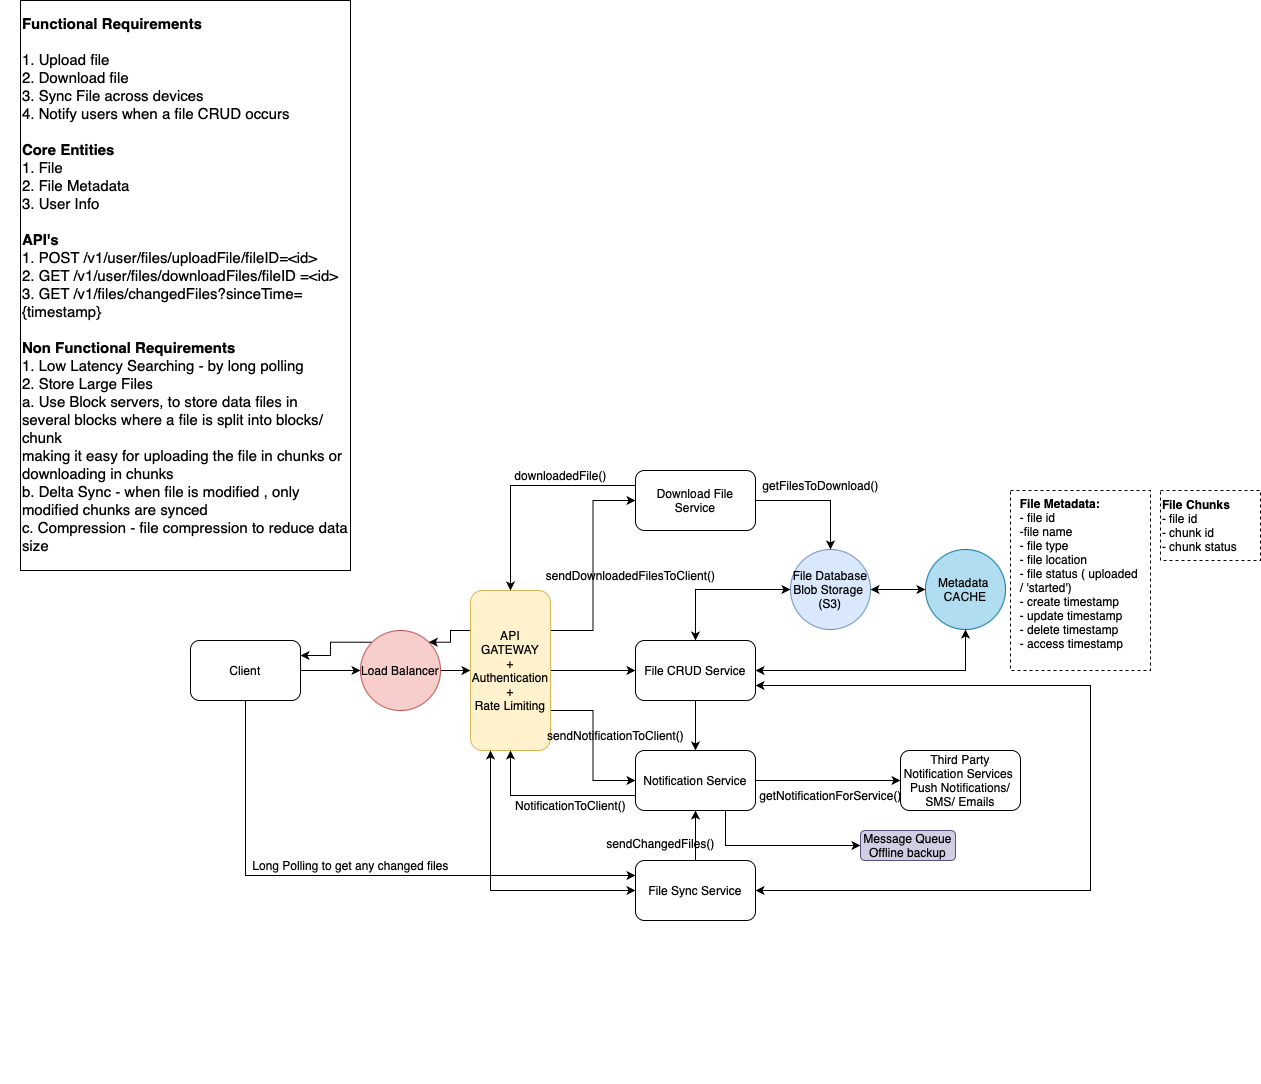

The diagram above was exported from draw.io. Its source (the exported page's mxGraphModel, read from the mxfile embedded in the PNG):
<mxGraphModel dx="2284" dy="1927" grid="1" gridSize="10" guides="1" tooltips="1" connect="1" arrows="1" fold="1" page="1" pageScale="1" pageWidth="850" pageHeight="1100" math="0" shadow="0">
  <root>
    <mxCell id="0" />
    <mxCell id="1" parent="0" />
    <mxCell id="FuV579D2qbbzIhgSdhAl-1" value="&lt;h1 style=&quot;margin-top: 0px;&quot;&gt;&lt;font style=&quot;font-size: 15px;&quot;&gt;Functional Requirements&lt;/font&gt;&lt;/h1&gt;&lt;div&gt;&lt;font style=&quot;font-size: 15px;&quot;&gt;1. Upload file&lt;/font&gt;&lt;/div&gt;&lt;div&gt;&lt;font style=&quot;font-size: 15px;&quot;&gt;2. Download file&lt;/font&gt;&lt;/div&gt;&lt;div&gt;&lt;font style=&quot;font-size: 15px;&quot;&gt;3. Sync File across devices&lt;/font&gt;&lt;/div&gt;&lt;div&gt;&lt;font style=&quot;font-size: 15px;&quot;&gt;4. Notify users when a file CRUD occurs&amp;nbsp;&lt;/font&gt;&lt;/div&gt;&lt;div&gt;&lt;font style=&quot;font-size: 15px;&quot;&gt;&lt;br&gt;&lt;/font&gt;&lt;/div&gt;&lt;div&gt;&lt;span style=&quot;font-size: 15px;&quot;&gt;&lt;b&gt;Core Entities&amp;nbsp;&lt;/b&gt;&lt;/span&gt;&lt;/div&gt;&lt;div&gt;&lt;span style=&quot;font-size: 15px;&quot;&gt;1. File&amp;nbsp;&lt;/span&gt;&lt;/div&gt;&lt;div&gt;&lt;span style=&quot;font-size: 15px;&quot;&gt;2. File Metadata&lt;/span&gt;&lt;/div&gt;&lt;div&gt;&lt;span style=&quot;font-size: 15px;&quot;&gt;3. User Info&amp;nbsp;&lt;/span&gt;&lt;/div&gt;&lt;div&gt;&lt;span style=&quot;font-size: 15px;&quot;&gt;&lt;br&gt;&lt;/span&gt;&lt;/div&gt;&lt;div&gt;&lt;span style=&quot;font-size: 15px;&quot;&gt;&lt;b&gt;API's&lt;/b&gt;&lt;/span&gt;&lt;/div&gt;&lt;div&gt;&lt;span style=&quot;font-size: 15px;&quot;&gt;1.&amp;nbsp;POST /v1/user/files/uploadFile/fileID=&amp;lt;id&amp;gt;&lt;/span&gt;&lt;/div&gt;&lt;div&gt;&lt;span style=&quot;font-size: 15px;&quot;&gt;2. GET /v1/user/files/downloadFiles/fileID =&amp;lt;id&amp;gt;&lt;/span&gt;&lt;/div&gt;&lt;div&gt;&lt;span style=&quot;font-size: 15px;&quot;&gt;3. GET /v1/files/changedFiles?sinceTime={timestamp}&lt;/span&gt;&lt;/div&gt;&lt;div&gt;&lt;span style=&quot;font-size: 15px;&quot;&gt;&lt;br&gt;&lt;/span&gt;&lt;/div&gt;&lt;div&gt;&lt;div&gt;&lt;span style=&quot;font-size: 15px;&quot;&gt;&lt;b&gt;Non&amp;nbsp;Functional Requirements&lt;/b&gt;&lt;/span&gt;&lt;/div&gt;&lt;div&gt;&lt;span style=&quot;font-size: 15px;&quot;&gt;1. Low Latency Searching - by long polling&amp;nbsp;&lt;/span&gt;&lt;/div&gt;&lt;/div&gt;&lt;div&gt;&lt;span style=&quot;font-size: 15px;&quot;&gt;2. Store Large Files&amp;nbsp;&lt;/span&gt;&lt;/div&gt;&lt;div&gt;&lt;span style=&quot;font-size: 15px;&quot;&gt;a. Use Block servers, to store data files in several blocks where a file is split into blocks/ chunk&amp;nbsp;&lt;/span&gt;&lt;/div&gt;&lt;div&gt;&lt;span style=&quot;font-size: 15px;&quot;&gt;making it easy for uploading the file in chunks or downloading in chunks&lt;/span&gt;&lt;/div&gt;&lt;div&gt;&lt;span style=&quot;font-size: 15px;&quot;&gt;b. Delta Sync - when file is modified , only modified chunks are synced&lt;/span&gt;&lt;/div&gt;&lt;div&gt;&lt;span style=&quot;font-size: 15px;&quot;&gt;c. Compression - file compression to reduce data size&lt;/span&gt;&lt;/div&gt;" style="text;html=1;whiteSpace=wrap;overflow=hidden;rounded=0;strokeColor=default;" vertex="1" parent="1">
      <mxGeometry x="-250" y="-150" width="330" height="570" as="geometry" />
    </mxCell>
    <mxCell id="FuV579D2qbbzIhgSdhAl-5" style="edgeStyle=orthogonalEdgeStyle;rounded=0;orthogonalLoop=1;jettySize=auto;html=1;exitX=1;exitY=0.5;exitDx=0;exitDy=0;" edge="1" parent="1" source="FuV579D2qbbzIhgSdhAl-2" target="FuV579D2qbbzIhgSdhAl-4">
      <mxGeometry relative="1" as="geometry" />
    </mxCell>
    <mxCell id="FuV579D2qbbzIhgSdhAl-53" style="edgeStyle=orthogonalEdgeStyle;rounded=0;orthogonalLoop=1;jettySize=auto;html=1;entryX=0;entryY=0.25;entryDx=0;entryDy=0;" edge="1" parent="1" source="FuV579D2qbbzIhgSdhAl-2" target="FuV579D2qbbzIhgSdhAl-44">
      <mxGeometry relative="1" as="geometry">
        <Array as="points">
          <mxPoint x="-25" y="725" />
        </Array>
      </mxGeometry>
    </mxCell>
    <mxCell id="FuV579D2qbbzIhgSdhAl-2" value="Client" style="rounded=1;whiteSpace=wrap;html=1;" vertex="1" parent="1">
      <mxGeometry x="-80" y="490" width="110" height="60" as="geometry" />
    </mxCell>
    <mxCell id="FuV579D2qbbzIhgSdhAl-7" style="edgeStyle=orthogonalEdgeStyle;rounded=0;orthogonalLoop=1;jettySize=auto;html=1;" edge="1" parent="1" source="FuV579D2qbbzIhgSdhAl-4" target="FuV579D2qbbzIhgSdhAl-6">
      <mxGeometry relative="1" as="geometry" />
    </mxCell>
    <mxCell id="FuV579D2qbbzIhgSdhAl-39" style="edgeStyle=orthogonalEdgeStyle;rounded=0;orthogonalLoop=1;jettySize=auto;html=1;exitX=0;exitY=0;exitDx=0;exitDy=0;entryX=1;entryY=0.25;entryDx=0;entryDy=0;" edge="1" parent="1" source="FuV579D2qbbzIhgSdhAl-4" target="FuV579D2qbbzIhgSdhAl-2">
      <mxGeometry relative="1" as="geometry" />
    </mxCell>
    <mxCell id="FuV579D2qbbzIhgSdhAl-4" value="Load Balancer" style="ellipse;whiteSpace=wrap;html=1;aspect=fixed;fillColor=#f8cecc;strokeColor=#b85450;" vertex="1" parent="1">
      <mxGeometry x="90" y="480" width="80" height="80" as="geometry" />
    </mxCell>
    <mxCell id="FuV579D2qbbzIhgSdhAl-11" value="" style="edgeStyle=orthogonalEdgeStyle;rounded=0;orthogonalLoop=1;jettySize=auto;html=1;" edge="1" parent="1" source="FuV579D2qbbzIhgSdhAl-6" target="FuV579D2qbbzIhgSdhAl-10">
      <mxGeometry relative="1" as="geometry" />
    </mxCell>
    <mxCell id="FuV579D2qbbzIhgSdhAl-20" style="edgeStyle=orthogonalEdgeStyle;rounded=0;orthogonalLoop=1;jettySize=auto;html=1;exitX=1;exitY=0.75;exitDx=0;exitDy=0;entryX=0;entryY=0.5;entryDx=0;entryDy=0;" edge="1" parent="1" source="FuV579D2qbbzIhgSdhAl-6" target="FuV579D2qbbzIhgSdhAl-19">
      <mxGeometry relative="1" as="geometry" />
    </mxCell>
    <mxCell id="FuV579D2qbbzIhgSdhAl-34" style="edgeStyle=orthogonalEdgeStyle;rounded=0;orthogonalLoop=1;jettySize=auto;html=1;exitX=1;exitY=0.25;exitDx=0;exitDy=0;entryX=0;entryY=0.5;entryDx=0;entryDy=0;" edge="1" parent="1" source="FuV579D2qbbzIhgSdhAl-6" target="FuV579D2qbbzIhgSdhAl-25">
      <mxGeometry relative="1" as="geometry" />
    </mxCell>
    <mxCell id="FuV579D2qbbzIhgSdhAl-38" style="edgeStyle=orthogonalEdgeStyle;rounded=0;orthogonalLoop=1;jettySize=auto;html=1;exitX=0;exitY=0.25;exitDx=0;exitDy=0;entryX=1;entryY=0;entryDx=0;entryDy=0;" edge="1" parent="1" source="FuV579D2qbbzIhgSdhAl-6" target="FuV579D2qbbzIhgSdhAl-4">
      <mxGeometry relative="1" as="geometry" />
    </mxCell>
    <mxCell id="FuV579D2qbbzIhgSdhAl-6" value="API&lt;div&gt;GATEWAY&lt;/div&gt;&lt;div&gt;+&lt;/div&gt;&lt;div&gt;Authentication&lt;/div&gt;&lt;div&gt;+&lt;/div&gt;&lt;div&gt;Rate Limiting&lt;/div&gt;" style="rounded=1;whiteSpace=wrap;html=1;fillColor=#fff2cc;strokeColor=#d6b656;" vertex="1" parent="1">
      <mxGeometry x="200" y="440" width="80" height="160" as="geometry" />
    </mxCell>
    <mxCell id="FuV579D2qbbzIhgSdhAl-21" style="edgeStyle=orthogonalEdgeStyle;rounded=0;orthogonalLoop=1;jettySize=auto;html=1;entryX=0.5;entryY=0;entryDx=0;entryDy=0;" edge="1" parent="1" source="FuV579D2qbbzIhgSdhAl-10" target="FuV579D2qbbzIhgSdhAl-19">
      <mxGeometry relative="1" as="geometry" />
    </mxCell>
    <mxCell id="FuV579D2qbbzIhgSdhAl-10" value="File CRUD Service" style="whiteSpace=wrap;html=1;rounded=1;" vertex="1" parent="1">
      <mxGeometry x="365" y="490" width="120" height="60" as="geometry" />
    </mxCell>
    <mxCell id="FuV579D2qbbzIhgSdhAl-12" value="File Database&lt;div&gt;Blob Storage&amp;nbsp;&lt;/div&gt;&lt;div&gt;(S3)&lt;/div&gt;" style="ellipse;whiteSpace=wrap;html=1;rounded=1;fillColor=#dae8fc;strokeColor=#6c8ebf;" vertex="1" parent="1">
      <mxGeometry x="520" y="399" width="80" height="80" as="geometry" />
    </mxCell>
    <mxCell id="FuV579D2qbbzIhgSdhAl-14" value="Metadata&amp;nbsp;&lt;div&gt;CACHE&lt;/div&gt;" style="ellipse;whiteSpace=wrap;html=1;rounded=1;fillColor=#b1ddf0;strokeColor=#10739e;" vertex="1" parent="1">
      <mxGeometry x="655" y="399" width="80" height="80" as="geometry" />
    </mxCell>
    <mxCell id="FuV579D2qbbzIhgSdhAl-22" style="edgeStyle=orthogonalEdgeStyle;rounded=0;orthogonalLoop=1;jettySize=auto;html=1;exitX=0;exitY=0.75;exitDx=0;exitDy=0;entryX=0.5;entryY=1;entryDx=0;entryDy=0;" edge="1" parent="1" source="FuV579D2qbbzIhgSdhAl-19" target="FuV579D2qbbzIhgSdhAl-6">
      <mxGeometry relative="1" as="geometry" />
    </mxCell>
    <mxCell id="FuV579D2qbbzIhgSdhAl-24" value="" style="edgeStyle=orthogonalEdgeStyle;rounded=0;orthogonalLoop=1;jettySize=auto;html=1;" edge="1" parent="1" source="FuV579D2qbbzIhgSdhAl-19" target="FuV579D2qbbzIhgSdhAl-23">
      <mxGeometry relative="1" as="geometry" />
    </mxCell>
    <mxCell id="FuV579D2qbbzIhgSdhAl-57" style="edgeStyle=orthogonalEdgeStyle;rounded=0;orthogonalLoop=1;jettySize=auto;html=1;exitX=0.75;exitY=1;exitDx=0;exitDy=0;entryX=0;entryY=0.5;entryDx=0;entryDy=0;" edge="1" parent="1" source="FuV579D2qbbzIhgSdhAl-19" target="FuV579D2qbbzIhgSdhAl-56">
      <mxGeometry relative="1" as="geometry" />
    </mxCell>
    <mxCell id="FuV579D2qbbzIhgSdhAl-19" value="Notification Service" style="rounded=1;whiteSpace=wrap;html=1;" vertex="1" parent="1">
      <mxGeometry x="365" y="600" width="120" height="60" as="geometry" />
    </mxCell>
    <mxCell id="FuV579D2qbbzIhgSdhAl-23" value="Third Party Notification Services&amp;nbsp;&lt;div&gt;Push Notifications/&lt;/div&gt;&lt;div&gt;SMS/ Emails&lt;/div&gt;" style="whiteSpace=wrap;html=1;rounded=1;" vertex="1" parent="1">
      <mxGeometry x="630" y="600" width="120" height="60" as="geometry" />
    </mxCell>
    <mxCell id="FuV579D2qbbzIhgSdhAl-31" style="edgeStyle=orthogonalEdgeStyle;rounded=0;orthogonalLoop=1;jettySize=auto;html=1;exitX=1;exitY=0.5;exitDx=0;exitDy=0;entryX=0.5;entryY=0;entryDx=0;entryDy=0;" edge="1" parent="1" source="FuV579D2qbbzIhgSdhAl-25" target="FuV579D2qbbzIhgSdhAl-12">
      <mxGeometry relative="1" as="geometry" />
    </mxCell>
    <mxCell id="FuV579D2qbbzIhgSdhAl-35" style="edgeStyle=orthogonalEdgeStyle;rounded=0;orthogonalLoop=1;jettySize=auto;html=1;exitX=0;exitY=0.25;exitDx=0;exitDy=0;entryX=0.5;entryY=0;entryDx=0;entryDy=0;" edge="1" parent="1" source="FuV579D2qbbzIhgSdhAl-25" target="FuV579D2qbbzIhgSdhAl-6">
      <mxGeometry relative="1" as="geometry">
        <Array as="points">
          <mxPoint x="240" y="335" />
        </Array>
      </mxGeometry>
    </mxCell>
    <mxCell id="FuV579D2qbbzIhgSdhAl-25" value="Download File Service" style="rounded=1;whiteSpace=wrap;html=1;" vertex="1" parent="1">
      <mxGeometry x="365" y="320" width="120" height="60" as="geometry" />
    </mxCell>
    <mxCell id="FuV579D2qbbzIhgSdhAl-36" value="getFilesToDownload()" style="text;html=1;align=center;verticalAlign=middle;resizable=0;points=[];autosize=1;strokeColor=none;fillColor=none;" vertex="1" parent="1">
      <mxGeometry x="480" y="320" width="140" height="30" as="geometry" />
    </mxCell>
    <mxCell id="FuV579D2qbbzIhgSdhAl-37" value="downloadedFile()" style="text;html=1;align=center;verticalAlign=middle;resizable=0;points=[];autosize=1;strokeColor=none;fillColor=none;" vertex="1" parent="1">
      <mxGeometry x="230" y="310" width="120" height="30" as="geometry" />
    </mxCell>
    <mxCell id="FuV579D2qbbzIhgSdhAl-40" value="NotificationToClient()" style="text;html=1;align=center;verticalAlign=middle;resizable=0;points=[];autosize=1;strokeColor=none;fillColor=none;" vertex="1" parent="1">
      <mxGeometry x="235" y="640" width="130" height="30" as="geometry" />
    </mxCell>
    <mxCell id="FuV579D2qbbzIhgSdhAl-41" value="sendNotificationToClient()" style="text;html=1;align=center;verticalAlign=middle;resizable=0;points=[];autosize=1;strokeColor=none;fillColor=none;" vertex="1" parent="1">
      <mxGeometry x="265" y="570" width="160" height="30" as="geometry" />
    </mxCell>
    <mxCell id="FuV579D2qbbzIhgSdhAl-42" value="sendDownloadedFilesToClient()" style="text;html=1;align=center;verticalAlign=middle;resizable=0;points=[];autosize=1;strokeColor=none;fillColor=none;" vertex="1" parent="1">
      <mxGeometry x="265" y="410" width="190" height="30" as="geometry" />
    </mxCell>
    <mxCell id="FuV579D2qbbzIhgSdhAl-43" value="getNotificationForService()" style="text;html=1;align=center;verticalAlign=middle;resizable=0;points=[];autosize=1;strokeColor=none;fillColor=none;" vertex="1" parent="1">
      <mxGeometry x="475" y="630" width="170" height="30" as="geometry" />
    </mxCell>
    <mxCell id="FuV579D2qbbzIhgSdhAl-58" style="edgeStyle=orthogonalEdgeStyle;rounded=0;orthogonalLoop=1;jettySize=auto;html=1;exitX=0.5;exitY=0;exitDx=0;exitDy=0;entryX=0.5;entryY=1;entryDx=0;entryDy=0;" edge="1" parent="1" source="FuV579D2qbbzIhgSdhAl-44" target="FuV579D2qbbzIhgSdhAl-19">
      <mxGeometry relative="1" as="geometry" />
    </mxCell>
    <mxCell id="FuV579D2qbbzIhgSdhAl-44" value="File Sync Service" style="rounded=1;whiteSpace=wrap;html=1;" vertex="1" parent="1">
      <mxGeometry x="365" y="710" width="120" height="60" as="geometry" />
    </mxCell>
    <mxCell id="FuV579D2qbbzIhgSdhAl-47" value="" style="endArrow=classic;startArrow=classic;html=1;rounded=0;entryX=0;entryY=0.5;entryDx=0;entryDy=0;exitX=0.5;exitY=0;exitDx=0;exitDy=0;" edge="1" parent="1" source="FuV579D2qbbzIhgSdhAl-10" target="FuV579D2qbbzIhgSdhAl-12">
      <mxGeometry width="50" height="50" relative="1" as="geometry">
        <mxPoint x="400" y="620" as="sourcePoint" />
        <mxPoint x="450" y="570" as="targetPoint" />
        <Array as="points">
          <mxPoint x="425" y="439" />
        </Array>
      </mxGeometry>
    </mxCell>
    <mxCell id="FuV579D2qbbzIhgSdhAl-48" value="" style="endArrow=classic;startArrow=classic;html=1;rounded=0;entryX=0.5;entryY=1;entryDx=0;entryDy=0;exitX=1;exitY=0.5;exitDx=0;exitDy=0;" edge="1" parent="1" source="FuV579D2qbbzIhgSdhAl-10" target="FuV579D2qbbzIhgSdhAl-14">
      <mxGeometry width="50" height="50" relative="1" as="geometry">
        <mxPoint x="400" y="620" as="sourcePoint" />
        <mxPoint x="450" y="570" as="targetPoint" />
        <Array as="points">
          <mxPoint x="695" y="520" />
        </Array>
      </mxGeometry>
    </mxCell>
    <mxCell id="FuV579D2qbbzIhgSdhAl-49" value="" style="endArrow=classic;startArrow=classic;html=1;rounded=0;entryX=0;entryY=0.5;entryDx=0;entryDy=0;exitX=1;exitY=0.5;exitDx=0;exitDy=0;" edge="1" parent="1" source="FuV579D2qbbzIhgSdhAl-12" target="FuV579D2qbbzIhgSdhAl-14">
      <mxGeometry width="50" height="50" relative="1" as="geometry">
        <mxPoint x="610" y="500" as="sourcePoint" />
        <mxPoint x="660" y="450" as="targetPoint" />
      </mxGeometry>
    </mxCell>
    <mxCell id="FuV579D2qbbzIhgSdhAl-50" value="" style="endArrow=classic;startArrow=classic;html=1;rounded=0;exitX=1;exitY=0.5;exitDx=0;exitDy=0;entryX=1;entryY=0.75;entryDx=0;entryDy=0;" edge="1" parent="1" source="FuV579D2qbbzIhgSdhAl-44" target="FuV579D2qbbzIhgSdhAl-10">
      <mxGeometry width="50" height="50" relative="1" as="geometry">
        <mxPoint x="560" y="780" as="sourcePoint" />
        <mxPoint x="610" y="730" as="targetPoint" />
        <Array as="points">
          <mxPoint x="820" y="740" />
          <mxPoint x="820" y="600" />
          <mxPoint x="820" y="535" />
        </Array>
      </mxGeometry>
    </mxCell>
    <mxCell id="FuV579D2qbbzIhgSdhAl-51" value="" style="endArrow=classic;startArrow=classic;html=1;rounded=0;entryX=0;entryY=0.5;entryDx=0;entryDy=0;exitX=0.25;exitY=1;exitDx=0;exitDy=0;" edge="1" parent="1" source="FuV579D2qbbzIhgSdhAl-6" target="FuV579D2qbbzIhgSdhAl-44">
      <mxGeometry width="50" height="50" relative="1" as="geometry">
        <mxPoint x="140" y="840" as="sourcePoint" />
        <mxPoint x="190" y="790" as="targetPoint" />
        <Array as="points">
          <mxPoint x="220" y="740" />
        </Array>
      </mxGeometry>
    </mxCell>
    <mxCell id="FuV579D2qbbzIhgSdhAl-52" value="&lt;h1 style=&quot;margin-top: 0px;&quot;&gt;&lt;br&gt;&lt;/h1&gt;" style="text;html=1;whiteSpace=wrap;overflow=hidden;rounded=0;" vertex="1" parent="1">
      <mxGeometry x="-270" y="780" width="290" height="150" as="geometry" />
    </mxCell>
    <mxCell id="FuV579D2qbbzIhgSdhAl-54" value="Long Polling to get any changed files" style="text;html=1;align=center;verticalAlign=middle;resizable=0;points=[];autosize=1;strokeColor=none;fillColor=none;" vertex="1" parent="1">
      <mxGeometry x="-30" y="700" width="220" height="30" as="geometry" />
    </mxCell>
    <mxCell id="FuV579D2qbbzIhgSdhAl-56" value="Message Queue&lt;div&gt;Offline backup&lt;/div&gt;" style="rounded=1;whiteSpace=wrap;html=1;fillColor=#d0cee2;strokeColor=#56517e;" vertex="1" parent="1">
      <mxGeometry x="590" y="680" width="95" height="30" as="geometry" />
    </mxCell>
    <mxCell id="FuV579D2qbbzIhgSdhAl-59" value="sendChangedFiles()" style="text;html=1;align=center;verticalAlign=middle;resizable=0;points=[];autosize=1;strokeColor=none;fillColor=none;" vertex="1" parent="1">
      <mxGeometry x="325" y="678" width="130" height="30" as="geometry" />
    </mxCell>
    <mxCell id="FuV579D2qbbzIhgSdhAl-60" value="&lt;div style=&quot;text-align: left;&quot;&gt;&lt;b&gt;File Metadata:&lt;/b&gt;&lt;/div&gt;&lt;div style=&quot;text-align: left;&quot;&gt;- file id&lt;/div&gt;&lt;div style=&quot;text-align: left;&quot;&gt;-file name&lt;/div&gt;&lt;div style=&quot;text-align: left;&quot;&gt;- file type&lt;/div&gt;&lt;div style=&quot;text-align: left;&quot;&gt;- file location&lt;/div&gt;&lt;div style=&quot;text-align: left;&quot;&gt;- file status ( uploaded&amp;nbsp;&lt;/div&gt;&lt;div style=&quot;text-align: left;&quot;&gt;/ 'started')&lt;/div&gt;&lt;div style=&quot;text-align: left;&quot;&gt;- create timestamp&lt;/div&gt;&lt;div style=&quot;text-align: left;&quot;&gt;- update timestamp&lt;/div&gt;&lt;div style=&quot;text-align: left;&quot;&gt;- delete timestamp&lt;/div&gt;&lt;div style=&quot;text-align: left;&quot;&gt;- access timestamp&amp;nbsp;&lt;/div&gt;&lt;div&gt;&lt;br&gt;&lt;/div&gt;" style="text;html=1;align=center;verticalAlign=middle;resizable=0;points=[];autosize=1;strokeColor=default;fillColor=none;dashed=1;" vertex="1" parent="1">
      <mxGeometry x="740" y="340" width="140" height="180" as="geometry" />
    </mxCell>
    <mxCell id="FuV579D2qbbzIhgSdhAl-61" value="&lt;b&gt;File Chunks&lt;/b&gt;&lt;div&gt;- file id&lt;/div&gt;&lt;div&gt;- chunk id&lt;/div&gt;&lt;div&gt;- chunk status&lt;/div&gt;" style="text;html=1;align=left;verticalAlign=middle;resizable=0;points=[];autosize=1;strokeColor=default;fillColor=none;dashed=1;" vertex="1" parent="1">
      <mxGeometry x="890" y="340" width="100" height="70" as="geometry" />
    </mxCell>
  </root>
</mxGraphModel>